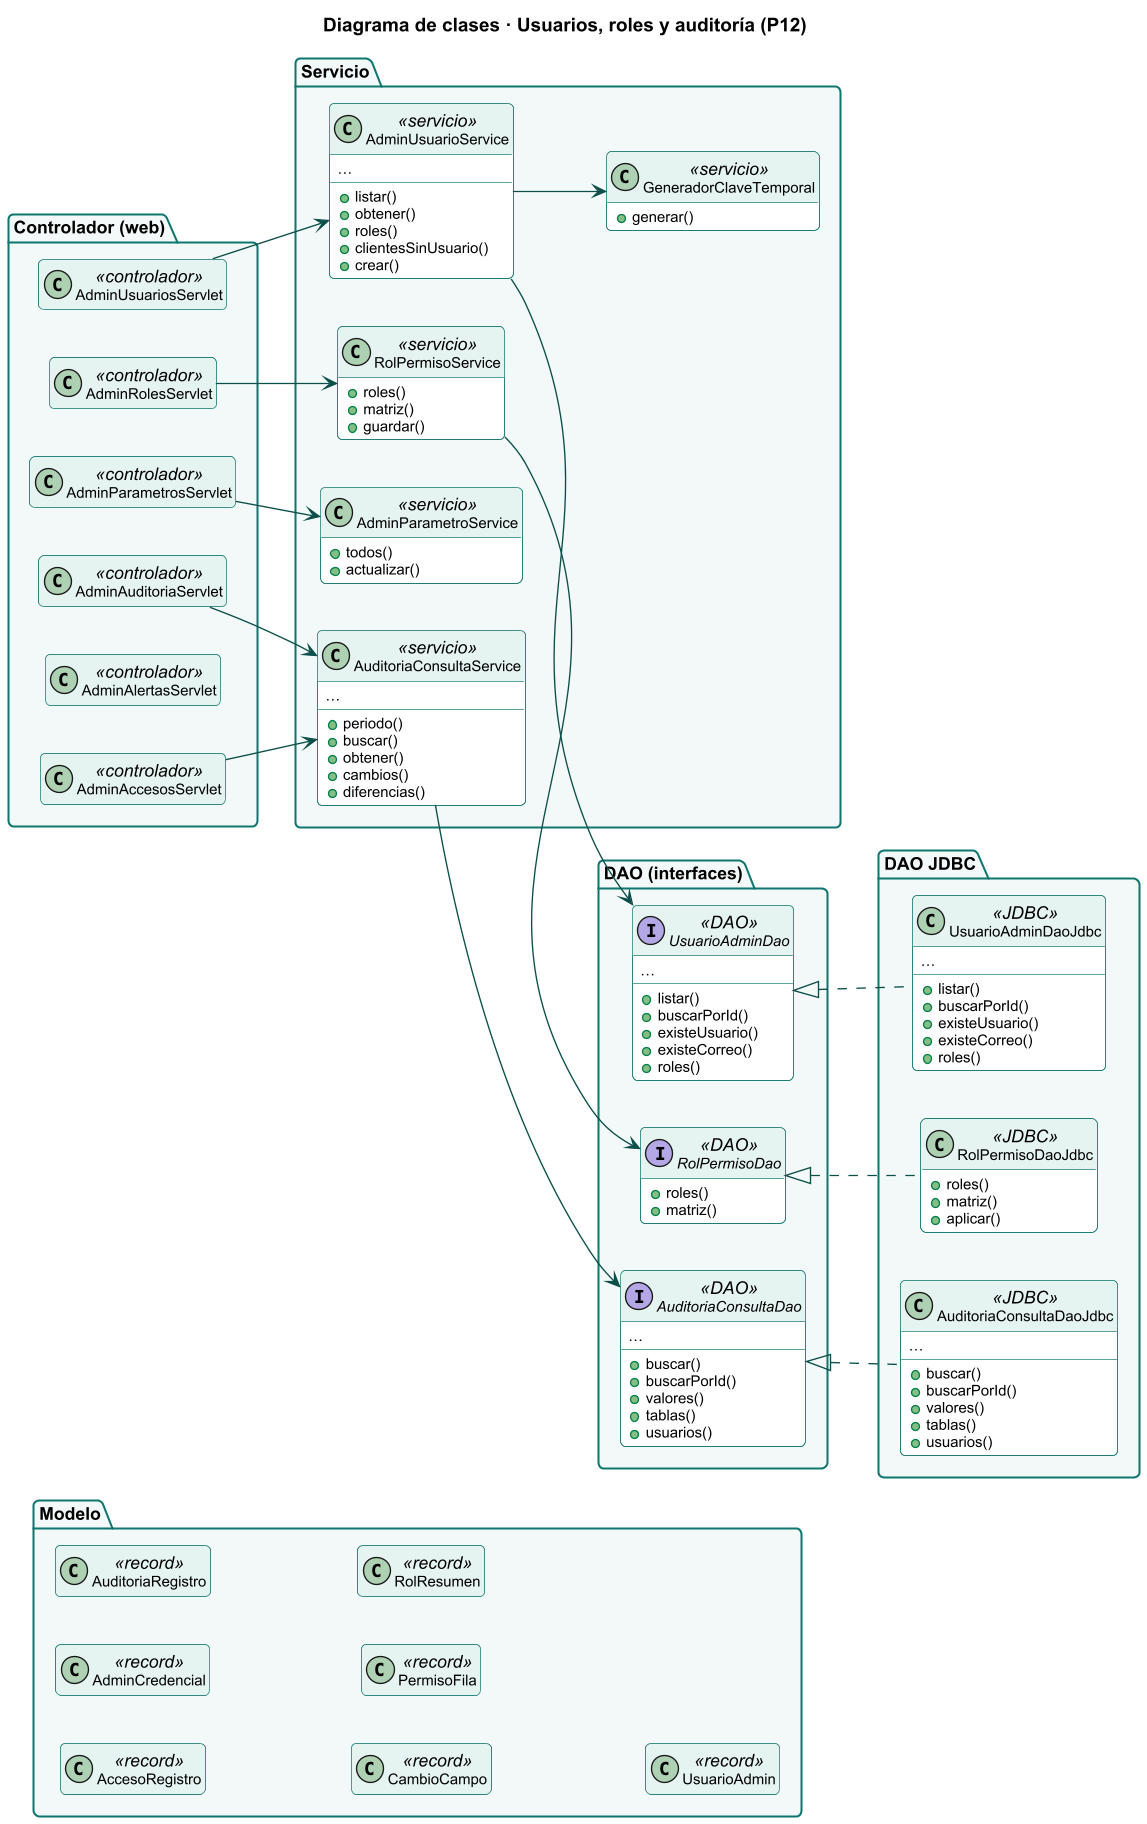

The diagram above was rendered by PlantUML. Its source (embedded in the PNG):
@startuml
skinparamlocked dpi 130
!include estilo.iuml
title Diagrama de clases · Usuarios, roles y auditoría (P12)
hide empty members
skinparam classFontSize 12
skinparam classAttributeFontSize 11
left to right direction
hide <<record>> members
package "Controlador (web)" {
class AdminAccesosServlet <<controlador>> {
}
class AdminAlertasServlet <<controlador>> {
}
class AdminAuditoriaServlet <<controlador>> {
}
class AdminParametrosServlet <<controlador>> {
}
class AdminRolesServlet <<controlador>> {
}
class AdminUsuariosServlet <<controlador>> {
}
}
package "Servicio" {
class AdminParametroService <<servicio>> {
  +todos()
  +actualizar()
}
class AdminUsuarioService <<servicio>> {
  +listar()
  +obtener()
  +roles()
  +clientesSinUsuario()
  +crear()
  …
}
class AuditoriaConsultaService <<servicio>> {
  +periodo()
  +buscar()
  +obtener()
  +cambios()
  +diferencias()
  …
}
class GeneradorClaveTemporal <<servicio>> {
  +generar()
}
class RolPermisoService <<servicio>> {
  +roles()
  +matriz()
  +guardar()
}
}
package "DAO (interfaces)" {
interface AuditoriaConsultaDao <<DAO>> {
  +buscar()
  +buscarPorId()
  +valores()
  +tablas()
  +usuarios()
  …
}
interface RolPermisoDao <<DAO>> {
  +roles()
  +matriz()
}
interface UsuarioAdminDao <<DAO>> {
  +listar()
  +buscarPorId()
  +existeUsuario()
  +existeCorreo()
  +roles()
  …
}
}
package "DAO JDBC" {
class AuditoriaConsultaDaoJdbc <<JDBC>> {
  +buscar()
  +buscarPorId()
  +valores()
  +tablas()
  +usuarios()
  …
}
class RolPermisoDaoJdbc <<JDBC>> {
  +roles()
  +matriz()
  +aplicar()
}
class UsuarioAdminDaoJdbc <<JDBC>> {
  +listar()
  +buscarPorId()
  +existeUsuario()
  +existeCorreo()
  +roles()
  …
}
}
package "Modelo" {
class AccesoRegistro <<record>> {
  idAcceso
  fechaHora
  usuarioIngresado
  idUsuario
  nombre
  rol
  ip
  …
}
class AdminCredencial <<record>> {
  idUsuario
  usuario
  claveTemporal
  motivo
}
class AuditoriaRegistro <<record>> {
  idAuditoria
  fechaHora
  idUsuario
  usuario
  tabla
  idRegistro
  operacion
  …
}
class CambioCampo <<record>> {
  campo
  antes
  despues
  tipo
}
class PermisoFila <<record>> {
  idPermiso
  codigo
  modulo
  descripcion
  roles
}
class RolResumen <<record>> {
  idRol
  nombre
  descripcion
  activo
  usuarios
  permisos
}
class UsuarioAdmin <<record>> {
  idUsuario
  rol
  nombres
  apellidos
  usuario
  correo
  colegiatura
  …
}
}
AdminAccesosServlet --> AuditoriaConsultaService
AdminAuditoriaServlet --> AuditoriaConsultaService
AdminParametrosServlet --> AdminParametroService
AdminRolesServlet --> RolPermisoService
AdminUsuarioService --> UsuarioAdminDao
AdminUsuarioService --> GeneradorClaveTemporal
AdminUsuariosServlet --> AdminUsuarioService
AuditoriaConsultaDao <|.. AuditoriaConsultaDaoJdbc
AuditoriaConsultaService --> AuditoriaConsultaDao
RolPermisoDao <|.. RolPermisoDaoJdbc
RolPermisoService --> RolPermisoDao
UsuarioAdminDao <|.. UsuarioAdminDaoJdbc
@enduml